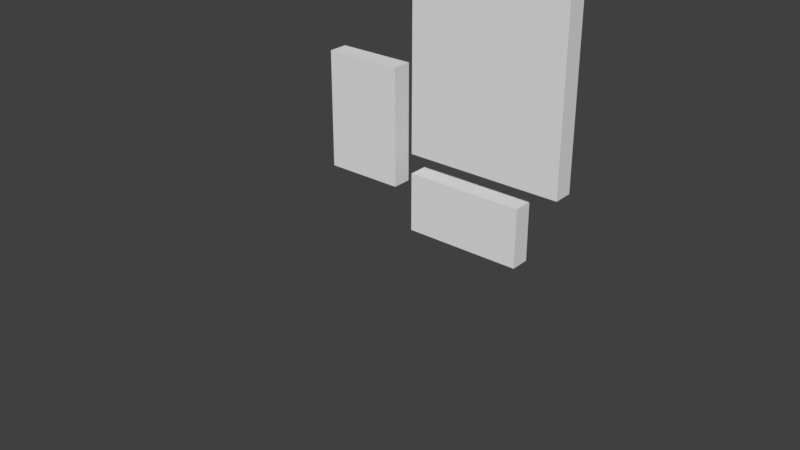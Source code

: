 # Source: FramewWeapons.blend  (saved by Blender 2.79.0; exported with 4.5.12 LTS)
import bpy
from mathutils import Matrix  # noqa: F401  (used for matrix-valued properties, if any)

bpy.ops.wm.read_factory_settings(use_empty=True)
scene = bpy.context.scene
scene.name = 'Scene'

# ---- collections
col_collection_1 = bpy.data.collections.new('Collection 1'); scene.collection.children.link(col_collection_1)

# ---- world
world_world = bpy.data.worlds.new('World'); scene.world = world_world
world_world.color = (0.05088, 0.05088, 0.05088)
world_world.use_sun_shadow = False
world_world.sun_shadow_jitter_overblur = 0.0
world_world.cycles.sampling_method = 'MANUAL'

# ---- meshes
me_axe_0_25x0_06x0_7_a = bpy.data.meshes.new('Axe_0.25x0.06x0.7_A')
me_axe_0_25x0_06x0_7_a.from_pydata([], [], [])
me_axe_0_25x0_06x0_7_a.update()
me_dagger_0_12x0_03x0_4_a = bpy.data.meshes.new('Dagger_0.12x0.03x0.4_A')
me_dagger_0_12x0_03x0_4_a.from_pydata([], [], [])
me_dagger_0_12x0_03x0_4_a.update()
me_sword_0_16x0_05x0_7_a = bpy.data.meshes.new('Sword_0.16x0.05x0.7_A')
me_sword_0_16x0_05x0_7_a.from_pydata([], [], [])
me_sword_0_16x0_05x0_7_a.update()
me_frames01_2x0_1x2_a = bpy.data.meshes.new('Frames01_2x0.1x2_A')
me_frames01_2x0_1x2_a.from_pydata([], [], [])
me_frames01_2x0_1x2_a.update()
me_framewweapons_2x0_1x2_a = bpy.data.meshes.new('FramewWeapons_2x0.1x2_A')
me_framewweapons_2x0_1x2_a.from_pydata([(-1.1, 0.0, 0.8), (-1.1, 0.0, 1.1), (-1.05, 0.1, 0.85), (-1.05, 0.1, 1.05), (-0.5, 0.0, 0.8), (-0.5, 0.0, 1.1), (-0.55, 0.1, 0.85), (-0.55, 0.1, 1.05), (-1.1, 0.0, 1.2), (-1.1, 0.0, 2.2), (-1.05, 0.1, 1.25), (-1.05, 0.1, 2.15), (-0.3, 0.0, 1.2), (-0.3, 0.0, 2.2), (-0.35, 0.1, 1.25), (-0.35, 0.1, 2.15), (-1.6, 0.0, 1.0), (-1.6, 0.0, 1.6), (-1.55, 0.1, 1.05), (-1.55, 0.1, 1.55), (-1.2, 0.0, 1.0), (-1.2, 0.0, 1.6), (-1.25, 0.1, 1.05), (-1.25, 0.1, 1.55), (-1.1, 0.1, 1.1), (-1.1, 0.1, 0.8), (-0.5, 0.1, 0.8), (-0.5, 0.1, 1.1), (-1.1, 0.1, 2.2), (-1.1, 0.1, 1.2), (-0.3, 0.1, 1.2), (-0.3, 0.1, 2.2), (-1.6, 0.1, 1.6), (-1.6, 0.1, 1.0), (-1.2, 0.1, 1.0), (-1.2, 0.1, 1.6), (-1.05, 0.05, 1.05), (-1.05, 0.05, 0.85), (-0.55, 0.05, 0.85), (-0.55, 0.05, 1.05), (-1.05, 0.05, 2.15), (-1.05, 0.05, 1.25), (-0.35, 0.05, 1.25), (-0.35, 0.05, 2.15), (-1.55, 0.05, 1.55), (-1.55, 0.05, 1.05), (-1.25, 0.05, 1.05), (-1.25, 0.05, 1.55), (-0.9439, 0.1, 1.359), (-0.9439, 0.06, 1.359), (-0.9039, 0.1, 1.359), (-0.9039, 0.06, 1.359), (-0.9439, 0.1, 2.059), (-0.9439, 0.06, 2.059), (-0.9039, 0.06, 2.059), (-0.9039, 0.1, 2.059), (-0.9616, 0.05, 1.844), (-0.9616, 0.05, 2.004), (-0.9616, 0.11, 1.844), (-0.9616, 0.11, 2.004), (-0.7116, 0.074, 1.804), (-0.7116, 0.074, 2.044), (-0.7116, 0.086, 1.804), (-0.7116, 0.086, 2.044), (-0.8616, 0.098, 1.835), (-0.8616, 0.098, 2.014), (-0.8616, 0.062, 1.835), (-0.8616, 0.062, 2.014), (-0.7731, 0.05, 1.4), (-0.7371, 0.074, 1.385), (-0.7731, 0.05, 1.392), (-0.7371, 0.056, 1.385), (-0.7731, 0.08, 1.392), (-0.6891, 0.074, 1.385), (-0.7731, 0.08, 1.4), (-0.6891, 0.056, 1.385), (-0.7356, 0.065, 1.61), (-0.7431, 0.065, 1.4), (-0.7371, 0.074, 1.392), (-0.7371, 0.056, 1.392), (-0.6891, 0.056, 1.392), (-0.6831, 0.065, 1.4), (-0.6906, 0.065, 1.61), (-0.6891, 0.074, 1.392), (-0.6531, 0.08, 1.4), (-0.6531, 0.08, 1.392), (-0.6531, 0.05, 1.4), (-0.6531, 0.05, 1.392), (-0.7131, 0.065, 1.71), (-0.6756, 0.05, 1.392), (-0.7506, 0.05, 1.392), (-0.7506, 0.05, 1.4), (-0.6756, 0.05, 1.4), (-0.6756, 0.08, 1.392), (-0.6756, 0.08, 1.4), (-0.7506, 0.08, 1.4), (-0.7506, 0.08, 1.392), (-0.7131, 0.055, 1.61), (-0.7131, 0.057, 1.4), (-0.7131, 0.075, 1.61), (-0.7131, 0.073, 1.4), (-0.7309, 0.07168, 1.385), (-0.7309, 0.05832, 1.385), (-0.6953, 0.05832, 1.385), (-0.6953, 0.07168, 1.385), (-0.7309, 0.07168, 1.319), (-0.7309, 0.05832, 1.319), (-0.6953, 0.05832, 1.319), (-0.6953, 0.07168, 1.319), (-0.7399, 0.07507, 1.319), (-0.7399, 0.05494, 1.319), (-0.6863, 0.05494, 1.319), (-0.6863, 0.07507, 1.319), (-0.7399, 0.07507, 1.31), (-0.7399, 0.05494, 1.31), (-0.6863, 0.05494, 1.31), (-0.6863, 0.07507, 1.31), (-0.5933, 0.05, 1.516), (-0.5533, 0.09, 1.346), (-0.5933, 0.05, 1.466), (-0.5533, 0.06, 1.346), (-0.5933, 0.1, 1.466), (-0.4733, 0.09, 1.346), (-0.5933, 0.1, 1.516), (-0.4733, 0.06, 1.346), (-0.5633, 0.075, 1.996), (-0.5633, 0.075, 1.516), (-0.5533, 0.09, 1.466), (-0.5533, 0.06, 1.466), (-0.4733, 0.06, 1.466), (-0.4633, 0.075, 1.516), (-0.4633, 0.075, 1.996), (-0.4733, 0.09, 1.466), (-0.4333, 0.1, 1.516), (-0.4333, 0.1, 1.466), (-0.4333, 0.05, 1.516), (-0.4333, 0.05, 1.466), (-0.5133, 0.075, 2.046), (-0.4633, 0.05, 1.466), (-0.5633, 0.05, 1.466), (-0.5633, 0.05, 1.516), (-0.4633, 0.05, 1.516), (-0.4633, 0.1, 1.466), (-0.4633, 0.1, 1.516), (-0.5633, 0.1, 1.516), (-0.5633, 0.1, 1.466), (-0.5133, 0.05, 1.996), (-0.5133, 0.05, 1.516), (-0.5133, 0.1, 1.996), (-0.5133, 0.1, 1.516)], [], [(0, 1, 24, 25), (15, 14, 42, 43), (26, 27, 5, 4), (4, 5, 1, 0), (25, 26, 4, 0), (27, 24, 1, 5), (8, 9, 28, 29), (2, 3, 36, 37), (30, 31, 13, 12), (12, 13, 9, 8), (29, 30, 12, 8), (31, 28, 9, 13), (16, 17, 32, 33), (19, 23, 47, 44), (34, 35, 21, 20), (20, 21, 17, 16), (33, 34, 20, 16), (35, 32, 17, 21), (3, 2, 25, 24), (2, 6, 26, 25), (7, 3, 24, 27), (6, 7, 27, 26), (11, 10, 29, 28), (10, 14, 30, 29), (15, 11, 28, 31), (14, 15, 31, 30), (19, 18, 33, 32), (18, 22, 34, 33), (23, 19, 32, 35), (22, 23, 35, 34), (37, 36, 39, 38), (41, 40, 43, 42), (45, 44, 47, 46), (10, 11, 40, 41), (23, 22, 46, 47), (6, 2, 37, 38), (18, 19, 44, 45), (14, 10, 41, 42), (3, 7, 39, 36), (22, 18, 45, 46), (11, 15, 43, 40), (7, 6, 38, 39), (51, 49, 48, 50), (54, 55, 52, 53), (49, 53, 52, 48), (48, 52, 55, 50), (51, 54, 53, 49), (50, 55, 54, 51), (56, 57, 59, 58), (64, 65, 63, 62), (62, 63, 61, 60), (66, 67, 57, 56), (64, 62, 60, 66), (65, 59, 57, 67), (63, 65, 67, 61), (58, 64, 66, 56), (60, 61, 67, 66), (58, 59, 65, 64), (78, 69, 71, 79), (79, 71, 75, 80), (80, 75, 73, 83), (83, 73, 69, 78), (97, 82, 88), (73, 75, 103, 104), (99, 100, 77, 76), (77, 100, 81, 94, 95), (88, 76, 97), (78, 72, 96), (97, 98, 81, 82), (86, 87, 85, 84), (80, 83, 85, 87), (80, 87, 89), (81, 86, 84), (74, 72, 70, 68), (77, 74, 68), (78, 79, 70, 72), (91, 90, 89, 92), (90, 91, 68, 70), (92, 89, 87, 86), (81, 98, 77, 91, 92), (86, 81, 92), (77, 68, 91), (79, 80, 89, 90), (70, 79, 90), (94, 93, 96, 95), (93, 94, 84, 85), (95, 96, 72, 74), (81, 84, 94), (85, 83, 93), (74, 77, 95), (83, 78, 96, 93), (76, 77, 98, 97), (82, 81, 100, 99), (88, 82, 99), (99, 76, 88), (104, 103, 107, 108), (75, 71, 102, 103), (69, 73, 104, 101), (71, 69, 101, 102), (105, 108, 112, 109), (102, 101, 105, 106), (101, 104, 108, 105), (103, 102, 106, 107), (112, 111, 115, 116), (107, 106, 110, 111), (108, 107, 111, 112), (106, 105, 109, 110), (115, 114, 113, 116), (110, 109, 113, 114), (109, 112, 116, 113), (111, 110, 114, 115), (127, 118, 120, 128), (128, 120, 124, 129), (129, 124, 122, 132), (132, 122, 118, 127), (146, 131, 137), (124, 120, 118, 122), (148, 149, 126, 125), (126, 149, 130, 143, 144), (137, 125, 146), (127, 121, 145), (146, 147, 130, 131), (135, 136, 134, 133), (129, 132, 134, 136), (129, 136, 138), (130, 135, 133), (123, 121, 119, 117), (126, 123, 117), (127, 128, 119, 121), (140, 139, 138, 141), (139, 140, 117, 119), (141, 138, 136, 135), (130, 147, 126, 140, 141), (135, 130, 141), (126, 117, 140), (128, 129, 138, 139), (119, 128, 139), (143, 142, 145, 144), (142, 143, 133, 134), (144, 145, 121, 123), (130, 133, 143), (134, 132, 142), (123, 126, 144), (132, 127, 145, 142), (125, 126, 147, 146), (131, 130, 149, 148), (137, 131, 148), (148, 125, 137)])
me_framewweapons_2x0_1x2_a.use_remesh_preserve_volume = False
me_framewweapons_2x0_1x2_a.use_remesh_preserve_attributes = False
me_framewweapons_2x0_1x2_a.use_mirror_vertex_groups = False
me_framewweapons_2x0_1x2_a.update()

# ---- objects
ob_axe_0_25x0_06x0_7_proxy = bpy.data.objects.new('Axe_0.25x0.06x0.7_proxy', me_axe_0_25x0_06x0_7_a)
ob_dagger_0_12x0_03x0_4_proxy = bpy.data.objects.new('Dagger_0.12x0.03x0.4_proxy', me_dagger_0_12x0_03x0_4_a)
ob_sword_0_16x0_05x0_7_proxy = bpy.data.objects.new('Sword_0.16x0.05x0.7_proxy', me_sword_0_16x0_05x0_7_a)
ob_frames01_2x0_1x2_proxy = bpy.data.objects.new('Frames01_2x0.1x2_proxy', me_frames01_2x0_1x2_a)
ob_framewweapons_2x0_1x2 = bpy.data.objects.new('FramewWeapons_2x0.1x2', me_framewweapons_2x0_1x2_a)

# ---- transforms, parenting, visibility, modifiers, constraints
ob_axe_0_25x0_06x0_7_proxy.location = (-0.9239, 0.08, 1.359)
ob_axe_0_25x0_06x0_7_proxy.lineart.crease_threshold = 0.0
ob_dagger_0_12x0_03x0_4_proxy.location = (-0.7131, 0.065, 1.31)
ob_dagger_0_12x0_03x0_4_proxy.lineart.crease_threshold = 0.0
ob_sword_0_16x0_05x0_7_proxy.location = (-0.5133, 0.075, 1.346)
ob_sword_0_16x0_05x0_7_proxy.lineart.crease_threshold = 0.0
ob_frames01_2x0_1x2_proxy.location = (0.0, 0.0, -5.96e-08)
ob_frames01_2x0_1x2_proxy.lineart.crease_threshold = 0.0
ob_framewweapons_2x0_1x2.location = (0.0, 1.0, -5.96e-08)
ob_framewweapons_2x0_1x2.lineart.crease_threshold = 0.0

# ---- collection membership
col_collection_1.objects.link(ob_axe_0_25x0_06x0_7_proxy)
col_collection_1.objects.link(ob_dagger_0_12x0_03x0_4_proxy)
col_collection_1.objects.link(ob_sword_0_16x0_05x0_7_proxy)
col_collection_1.objects.link(ob_frames01_2x0_1x2_proxy)
col_collection_1.objects.link(ob_framewweapons_2x0_1x2)

# ---- scene / render settings (as saved in the file)
scene.frame_start = 1; scene.frame_end = 250; scene.frame_set(1)
scene.render.engine = 'BLENDER_EEVEE_NEXT'
scene.render.resolution_percentage = 50
scene.render.dither_intensity = 0.0
scene.cycles.use_denoising = False
scene.cycles.samples = 128
scene.cycles.sampling_pattern = 'TABULATED_SOBOL'
scene.cycles.use_adaptive_sampling = False
scene.cycles.use_light_tree = False
scene.cycles.blur_glossy = 0.0
scene.cycles.sample_clamp_indirect = 0.0
scene.view_settings.view_transform = 'Standard'
bpy.context.view_layer.update()

# ---- added for rendering (the .blend has no active camera and no usable light): camera, sun
cam_auto = bpy.data.cameras.new('AutoCamera')
cam_auto.lens = 50.0
cam_auto.sensor_width = 36.0
cam_auto.clip_end = 1000.0
ob_auto_camera = bpy.data.objects.new('AutoCamera', cam_auto)
scene.collection.objects.link(ob_auto_camera)
ob_auto_camera.location = (1.91835, -2.70702, 3.27468)
ob_auto_camera.rotation_euler = (1.09748, -7.21219e-08, 0.694738)
scene.camera = ob_auto_camera
light_auto_sun = bpy.data.lights.new('AutoSun', 'SUN')
light_auto_sun.energy = 3.0
light_auto_sun.angle = 0.0523599
ob_auto_sun = bpy.data.objects.new('AutoSun', light_auto_sun)
scene.collection.objects.link(ob_auto_sun)
ob_auto_sun.rotation_euler = (0.872665, 0.174533, 0.523599)
bpy.context.view_layer.update()

